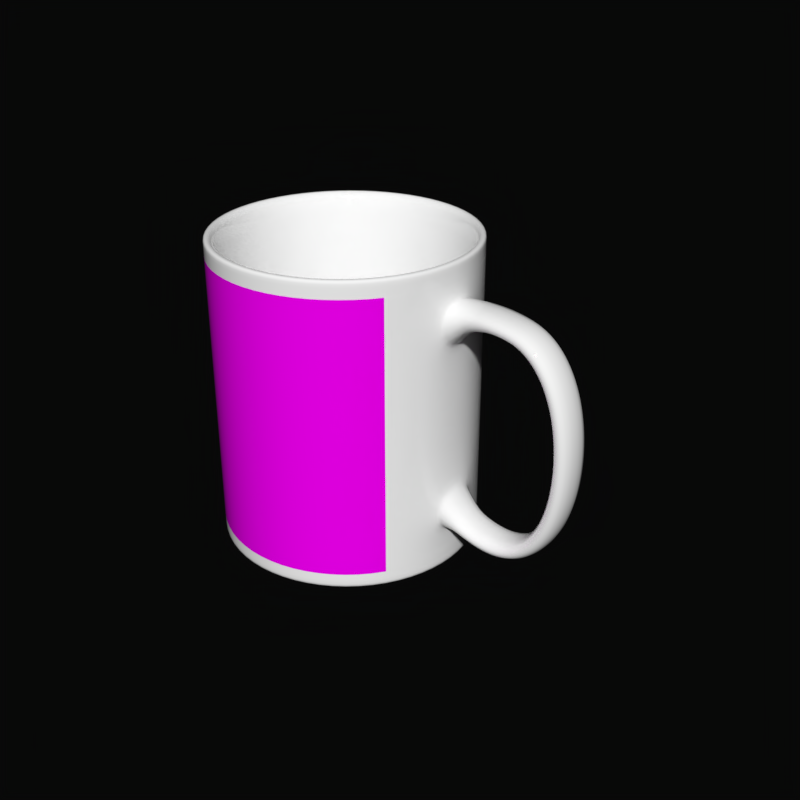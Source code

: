 # Source: mug-motif.blend  (saved by Blender 2.92.15; exported with 4.5.12 LTS)
import bpy
from mathutils import Matrix  # noqa: F401  (used for matrix-valued properties, if any)

bpy.ops.wm.read_factory_settings(use_empty=True)
scene = bpy.context.scene
scene.name = 'Scene'

# ---- collections
col_collection_1 = bpy.data.collections.new('Collection 1'); scene.collection.children.link(col_collection_1)

# ---- images (referenced by path relative to the original .blend; pixels are not part of the script)
import os
ASSET_DIR = os.environ.get("B2B_ASSET_DIR", "")  # directory of the original .blend (textures are referenced by path, not embedded)
HERE = os.path.dirname(os.path.abspath(__file__))  # packed textures are extracted next to this script under _unpacked/

def load_image(name, relpath, width, height, colorspace="sRGB"):
    """Load a texture the original file referenced (path relative to the .blend, or extracted next to this script)."""
    p = next((c for c in (os.path.join(HERE, relpath), os.path.join(ASSET_DIR, relpath)) if relpath and os.path.exists(c)), "")
    if p:
        img = bpy.data.images.load(p, check_existing=True)
        img.name = name
    else:  # same state as the original file: an image datablock whose file is absent (Cycles renders it pink)
        img = bpy.data.images.new(name, width, height)
        img.source = "FILE"
        img.filepath = "//" + (relpath or name)
    img.colorspace_settings.name = colorspace
    return img
img_motif2_jpg = load_image('motif2.jpg', 'motif2.jpg', 1024, 1024, 'sRGB')
img_motif_mug_jpg = load_image('motif-mug.jpg', 'motif-mug.jpg', 1024, 1024, 'sRGB')

# ---- materials (node trees are filled in below, after node groups)
mat_ceramic = bpy.data.materials.new('Ceramic')
mat_motif = bpy.data.materials.new('Motif')
mat_motif.alpha_threshold = 0.0
mat_motif.roughness = 0.5
mat_motif_white = bpy.data.materials.new('Motif_White')

# ---- material node trees
mat_ceramic.use_nodes = True; mat_ceramic.node_tree.nodes.clear()
_N = mat_ceramic.node_tree.nodes; _L = mat_ceramic.node_tree.links
n0 = _N.new('ShaderNodeOutputMaterial'); n0.name = 'Material Output'; n0.location = (118, 740)
n1 = _N.new('ShaderNodeBsdfPrincipled'); n1.name = 'Principled BSDF'; n1.location = (-172, 740)
n1.distribution = 'GGX'
n1.subsurface_method = 'BURLEY'
n1.inputs[0].default_value = (1.0, 1.0, 1.0, 1.0)
n1.inputs[2].default_value = 0.0
n1.inputs[3].default_value = 1.45
n1.inputs[27].default_value = (0.0, 0.0, 0.0, 1.0)
n1.inputs[28].default_value = 1.0
n2 = _N.new('ShaderNodeTexImage'); n2.name = 'Image Texture'; n2.location = (-620, 680)
n2.image = img_motif2_jpg
_L.new(n1.outputs[0], n0.inputs[0])
n0.is_active_output = True
mat_motif.use_nodes = True; mat_motif.node_tree.nodes.clear()
_N = mat_motif.node_tree.nodes; _L = mat_motif.node_tree.links
n0 = _N.new('ShaderNodeBsdfPrincipled'); n0.name = 'Principled BSDF'; n0.location = (62, 597)
n0.width = 150
n0.subsurface_method = 'BURLEY'
n0.inputs[2].default_value = 0.0
n0.inputs[3].default_value = 1.45
n0.inputs[9].default_value = (1.0, 1.0, 1.0)
n0.inputs[27].default_value = (0.0, 0.0, 0.0, 1.0)
n0.inputs[28].default_value = 1.0
n1 = _N.new('ShaderNodeOutputMaterial'); n1.name = 'Material Output'; n1.location = (235, 525)
n2 = _N.new('ShaderNodeTexImage'); n2.name = 'Image Texture'; n2.location = (-314, 552)
n2.image = img_motif_mug_jpg
_L.new(n0.outputs[0], n1.inputs[0])
_L.new(n2.outputs[0], n0.inputs[0])
n1.is_active_output = True
mat_motif_white.use_nodes = True; mat_motif_white.node_tree.nodes.clear()
_N = mat_motif_white.node_tree.nodes; _L = mat_motif_white.node_tree.links
n0 = _N.new('ShaderNodeBsdfPrincipled'); n0.name = 'Principled BSDF'; n0.location = (10, 300)
n0.distribution = 'GGX'
n0.subsurface_method = 'BURLEY'
n0.inputs[0].default_value = (1.0, 1.0, 1.0, 1.0)
n0.inputs[2].default_value = 0.0
n0.inputs[3].default_value = 1.45
n0.inputs[27].default_value = (0.0, 0.0, 0.0, 1.0)
n0.inputs[28].default_value = 1.0
n1 = _N.new('ShaderNodeOutputMaterial'); n1.name = 'Material Output'; n1.location = (300, 300)
_L.new(n0.outputs[0], n1.inputs[0])
n1.is_active_output = True

# ---- world
world_world = bpy.data.worlds.new('World'); scene.world = world_world
world_world.use_nodes = True; world_world.node_tree.nodes.clear()
_N = world_world.node_tree.nodes; _L = world_world.node_tree.links
n0 = _N.new('ShaderNodeOutputWorld'); n0.name = 'World Output'; n0.location = (300, 300)
n1 = _N.new('ShaderNodeBackground'); n1.name = 'Background'; n1.location = (10, 300)
n1.inputs[0].default_value = (0.002579, 0.002579, 0.002579, 1.0)
_L.new(n1.outputs[0], n0.inputs[0])
n0.is_active_output = True
world_world.color = (8.0, 8.0, 8.0)
world_world.use_sun_shadow = False
world_world.sun_shadow_jitter_overblur = 0.0
world_world.cycles.sampling_method = 'MANUAL'

# ---- meshes
me_cylinder = bpy.data.meshes.new('Cylinder')
me_cylinder.from_pydata([(-1.09, 3.276, -4.502), (-1.12, 3.423, 5.006), (0.2151, 3.28, -4.502), (0.2439, 3.428, 5.006), (1.422, 2.785, -4.502), (1.505, 2.911, 5.006), (2.348, 1.866, -4.502), (2.473, 1.95, 5.006), (2.852, 0.6619, -4.502), (2.999, 0.6918, 5.006), (2.856, -0.6429, -4.502), (3.004, -0.6718, 5.006), (2.361, -1.85, -4.502), (2.486, -1.933, 5.006), (1.442, -2.776, -4.502), (1.526, -2.901, 5.006), (0.2377, -3.28, -4.502), (0.2676, -3.427, 5.006), (-1.067, -3.284, -4.502), (-1.096, -3.432, 5.006), (-2.274, -2.789, -4.502), (-2.358, -2.914, 5.006), (-3.2, -1.869, -4.502), (-3.325, -1.953, 5.006), (-3.704, -0.6656, -4.502), (-3.851, -0.6954, 5.006), (-3.708, 0.6393, -4.502), (-3.856, 0.6681, 5.006), (-3.213, 1.847, -4.502), (-3.338, 1.93, 5.006), (-2.294, 2.772, -4.502), (-2.378, 2.897, 5.006), (-1.24, 4.019, 4.93), (0.3604, 4.025, 4.93), (1.841, 3.417, 4.93), (2.977, 2.289, 4.93), (3.595, 0.8124, 4.93), (3.6, -0.7883, 4.93), (2.993, -2.269, 4.93), (1.865, -3.405, 4.93), (0.3882, -4.023, 4.93), (-1.213, -4.028, 4.93), (-2.693, -3.421, 4.93), (-3.829, -2.293, 4.93), (-4.447, -0.816, 4.93), (-4.452, 0.7847, 4.93), (-3.845, 2.266, 4.93), (-2.717, 3.401, 4.93), (0.3604, 4.025, -4.424), (1.841, 3.417, -4.424), (2.977, 2.289, -4.424), (3.595, 0.8124, -4.424), (3.6, -0.7883, -4.424), (2.993, -2.269, -4.424), (1.865, -3.405, -4.424), (0.3882, -4.023, -4.424), (-1.213, -4.028, -4.424), (-2.693, -3.421, -4.424), (-3.829, -2.293, -4.424), (-4.447, -0.816, -4.424), (-4.452, 0.7847, -4.424), (-3.845, 2.266, -4.424), (-2.717, 3.401, -4.424), (-1.24, 4.019, -4.424), (0.3604, 4.025, 5.006), (-1.24, 4.019, 5.006), (1.841, 3.417, 5.006), (2.977, 2.289, 5.006), (3.595, 0.8124, 5.006), (3.6, -0.7883, 5.006), (2.993, -2.269, 5.006), (1.865, -3.405, 5.006), (0.3882, -4.023, 5.006), (-1.213, -4.028, 5.006), (-2.693, -3.421, 5.006), (-3.829, -2.293, 5.006), (-4.447, -0.816, 5.006), (-4.452, 0.7847, 5.006), (-3.845, 2.266, 5.006), (-2.717, 3.401, 5.006), (-1.24, 4.019, -4.502), (0.3604, 4.025, -4.502), (1.841, 3.417, -4.502), (2.977, 2.289, -4.502), (3.595, 0.8124, -4.502), (3.6, -0.7883, -4.502), (2.993, -2.269, -4.502), (1.865, -3.405, -4.502), (0.3882, -4.023, -4.502), (-1.213, -4.028, -4.502), (-2.693, -3.421, -4.502), (-3.829, -2.293, -4.502), (-4.447, -0.816, -4.502), (-4.452, 0.7847, -4.502), (-3.845, 2.266, -4.502), (-2.717, 3.401, -4.502), (0.1727, 3.064, -4.274), (-1.046, 3.059, -4.274), (1.3, 2.601, -4.274), (2.165, 1.742, -4.274), (2.635, 0.6181, -4.274), (2.639, -0.6006, -4.274), (2.177, -1.728, -4.274), (1.318, -2.593, -4.274), (0.1938, -3.063, -4.274), (-1.025, -3.067, -4.274), (-2.152, -2.605, -4.274), (-3.017, -1.746, -4.274), (-3.487, -0.6217, -4.274), (-3.491, 0.5969, -4.274), (-3.029, 1.724, -4.274), (-2.17, 2.589, -4.274), (2.473, 1.95, -4.274), (2.999, 0.6918, -4.274), (1.505, 2.911, -4.274), (0.2676, -3.427, -4.274), (-1.096, -3.432, -4.274), (-3.856, 0.6681, -4.274), (-3.338, 1.93, -4.274), (0.2439, 3.428, -4.274), (1.526, -2.901, -4.274), (2.486, -1.933, -4.274), (-3.851, -0.6954, -4.274), (-1.12, 3.423, -4.274), (3.004, -0.6718, -4.274), (-3.325, -1.953, -4.274), (-2.358, -2.914, -4.274), (-2.378, 2.897, -4.274), (0.2792, 3.609, -4.274), (-1.156, 3.604, -4.274), (1.607, 3.064, -4.274), (2.626, 2.052, -4.274), (3.179, 0.7283, -4.274), (3.184, -0.707, -4.274), (2.64, -2.035, -4.274), (1.628, -3.053, -4.274), (0.3041, -3.607, -4.274), (-1.131, -3.612, -4.274), (-2.459, -3.068, -4.274), (-3.478, -2.056, -4.274), (-4.032, -0.7319, -4.274), (-4.036, 0.7034, -4.274), (-3.492, 2.031, -4.274), (-2.48, 3.05, -4.274), (-1.24, 4.019, 4.027), (0.3604, 4.025, 4.027), (1.841, 3.417, 4.027), (2.977, 2.289, 4.027), (3.595, 0.8124, 4.027), (3.6, -0.7883, 4.027), (2.993, -2.269, 4.027), (1.865, -3.405, 4.027), (0.3882, -4.023, 4.027), (-1.213, -4.028, 4.027), (-2.693, -3.421, 4.027), (-3.829, -2.293, 4.027), (-4.447, -0.816, 4.027), (-4.452, 0.7847, 4.027), (-3.845, 2.266, 4.027), (-2.717, 3.401, 4.027), (0.3604, 4.025, -3.256), (1.841, 3.417, -3.256), (2.977, 2.289, -3.256), (3.595, 0.8124, -3.256), (3.6, -0.7883, -3.256), (2.993, -2.269, -3.256), (1.865, -3.405, -3.256), (0.3882, -4.023, -3.256), (-1.213, -4.028, -3.256), (-2.693, -3.421, -3.256), (-3.829, -2.293, -3.256), (-4.447, -0.816, -3.256), (-4.452, 0.7847, -3.256), (-3.845, 2.266, -3.256), (-2.717, 3.401, -3.256), (-1.24, 4.019, -3.256), (-1.24, 4.019, 2.527), (0.3604, 4.025, 2.527), (1.841, 3.417, 2.527), (2.977, 2.289, 2.527), (3.595, 0.8124, 2.527), (3.6, -0.7883, 2.527), (2.993, -2.269, 2.527), (1.865, -3.405, 2.527), (0.3882, -4.023, 2.527), (-1.213, -4.028, 2.527), (-2.693, -3.421, 2.527), (-3.829, -2.293, 2.527), (-4.447, -0.816, 2.527), (-4.452, 0.7847, 2.527), (-3.845, 2.266, 2.527), (-2.717, 3.401, 2.527), (0.3604, 4.025, -1.758), (1.841, 3.417, -1.758), (2.977, 2.289, -1.758), (3.595, 0.8124, -1.758), (3.6, -0.7883, -1.758), (2.993, -2.269, -1.758), (1.865, -3.405, -1.758), (0.3882, -4.023, -1.758), (-1.213, -4.028, -1.758), (-2.693, -3.421, -1.758), (-3.829, -2.293, -1.758), (-4.447, -0.816, -1.758), (-4.452, 0.7847, -1.758), (-3.845, 2.266, -1.758), (-2.717, 3.401, -1.758), (-1.24, 4.019, -1.758), (4.935, 0.6736, 3.989), (4.939, -0.6402, 3.989), (4.97, 0.6737, 3.376), (4.974, -0.6401, 3.376), (5.801, 0.66, 3.85), (5.805, -0.6206, 3.85), (5.621, 0.6593, 3.278), (5.626, -0.6212, 3.278), (6.355, 0.6619, 3.575), (6.36, -0.6187, 3.575), (5.984, 0.6606, 3.104), (5.988, -0.62, 3.104), (6.767, 0.6633, 3.196), (6.771, -0.6173, 3.196), (6.309, 0.6617, 2.808), (6.313, -0.6189, 2.808), (7.085, 0.6644, 2.726), (7.089, -0.6162, 2.726), (6.557, 0.6626, 2.44), (6.562, -0.618, 2.44), (7.311, 0.6652, 2.228), (7.315, -0.6154, 2.228), (6.749, 0.6632, 2.016), (6.754, -0.6173, 2.016), (7.465, 0.6657, 1.717), (7.469, -0.6149, 1.717), (6.881, 0.6637, 1.578), (6.886, -0.6169, 1.578), (7.565, 0.666, 1.197), (7.569, -0.6145, 1.197), (6.969, 0.664, 1.121), (6.974, -0.6166, 1.121), (7.618, 0.6662, 0.6756), (7.623, -0.6143, 0.6756), (7.019, 0.6641, 0.6463), (7.023, -0.6164, 0.6463), (7.632, 0.6663, 0.1612), (7.636, -0.6143, 0.1612), (7.032, 0.6642, 0.1619), (7.036, -0.6164, 0.1619), (7.607, 0.6662, -0.3668), (7.612, -0.6144, -0.3668), (7.01, 0.6641, -0.3132), (7.014, -0.6164, -0.3132), (7.541, 0.6659, -0.8932), (7.545, -0.6146, -0.8932), (6.951, 0.6639, -0.7812), (6.956, -0.6166, -0.7812), (7.428, 0.6656, -1.408), (7.433, -0.615, -1.408), (6.851, 0.6636, -1.244), (6.856, -0.617, -1.244), (7.26, 0.665, -1.914), (7.265, -0.6156, -1.914), (6.708, 0.6631, -1.679), (6.713, -0.6175, -1.679), (7.019, 0.6641, -2.401), (7.023, -0.6164, -2.401), (6.506, 0.6624, -2.089), (6.511, -0.6182, -2.089), (6.666, 0.6629, -2.864), (6.67, -0.6176, -2.864), (6.256, 0.6615, -2.426), (6.26, -0.619, -2.426), (6.192, 0.6613, -3.219), (6.197, -0.6193, -3.219), (5.919, 0.6604, -2.685), (5.923, -0.6202, -2.685), (5.626, 0.6593, -3.415), (5.631, -0.6212, -3.415), (5.524, 0.659, -2.824), (5.528, -0.6216, -2.824), (5.044, 0.6573, -3.434), (5.048, -0.6232, -3.434), (5.1, 0.6575, -2.837), (5.104, -0.623, -2.837), (4.496, 0.6554, -3.327), (4.5, -0.6251, -3.327), (4.658, 0.656, -2.75), (4.663, -0.6246, -2.75), (3.991, 0.6537, -3.143), (3.995, -0.6269, -3.143), (4.218, 0.6545, -2.587), (4.222, -0.6261, -2.587), (3.646, -0.7764, -1.818), (3.629, -0.7765, -3.248), (3.64, 0.8009, -1.818), (3.624, 0.8008, -3.248), (4.427, 0.7215, 3.996), (4.431, -0.5923, 3.996), (4.541, 0.6722, 3.268), (4.545, -0.6416, 3.268), (4.104, 0.789, 3.991), (4.108, -0.5248, 3.991), (4.144, 0.6709, 3.159), (4.148, -0.6429, 3.159), (3.626, -0.7785, 4.008), (3.638, -0.7784, 2.57), (3.621, 0.8028, 4.008), (3.632, 0.8028, 2.57)], [], [(32, 65, 64, 33), (33, 64, 66, 34), (34, 66, 67, 35), (35, 67, 68, 36), (36, 68, 69, 37), (37, 69, 70, 38), (38, 70, 71, 39), (39, 71, 72, 40), (40, 72, 73, 41), (41, 73, 74, 42), (42, 74, 75, 43), (43, 75, 76, 44), (44, 76, 77, 45), (45, 77, 78, 46), (113, 112, 131, 132), (46, 78, 79, 47), (47, 79, 65, 32), (0, 2, 4, 6, 8, 10, 12, 14, 16, 18, 20, 22, 24, 26, 28, 30), (159, 47, 32, 144), (158, 46, 47, 159), (157, 45, 46, 158), (156, 44, 45, 157), (155, 43, 44, 156), (154, 42, 43, 155), (153, 41, 42, 154), (152, 40, 41, 153), (151, 39, 40, 152), (150, 38, 39, 151), (149, 37, 38, 150), (148, 36, 37, 149), (147, 35, 36, 148), (146, 34, 35, 147), (145, 33, 34, 146), (144, 32, 33, 145), (80, 63, 48, 81), (81, 48, 49, 82), (82, 49, 50, 83), (83, 50, 51, 84), (84, 51, 52, 85), (85, 52, 53, 86), (86, 53, 54, 87), (87, 54, 55, 88), (88, 55, 56, 89), (89, 56, 57, 90), (90, 57, 58, 91), (91, 58, 59, 92), (92, 59, 60, 93), (93, 60, 61, 94), (94, 61, 62, 95), (95, 62, 63, 80), (1, 3, 64, 65), (3, 5, 66, 64), (5, 7, 67, 66), (7, 9, 68, 67), (9, 11, 69, 68), (11, 13, 70, 69), (13, 15, 71, 70), (15, 17, 72, 71), (17, 19, 73, 72), (19, 21, 74, 73), (21, 23, 75, 74), (23, 25, 76, 75), (25, 27, 77, 76), (27, 29, 78, 77), (29, 31, 79, 78), (31, 1, 65, 79), (2, 0, 80, 81), (4, 2, 81, 82), (6, 4, 82, 83), (8, 6, 83, 84), (10, 8, 84, 85), (12, 10, 85, 86), (14, 12, 86, 87), (16, 14, 87, 88), (18, 16, 88, 89), (20, 18, 89, 90), (22, 20, 90, 91), (24, 22, 91, 92), (26, 24, 92, 93), (28, 26, 93, 94), (30, 28, 94, 95), (0, 30, 95, 80), (96, 97, 111, 110, 109, 108, 107, 106, 105, 104, 103, 102, 101, 100, 99, 98), (112, 114, 130, 131), (116, 115, 136, 137), (118, 117, 141, 142), (114, 119, 128, 130), (115, 120, 135, 136), (120, 121, 134, 135), (117, 122, 140, 141), (119, 123, 129, 128), (121, 124, 133, 134), (122, 125, 139, 140), (125, 126, 138, 139), (124, 113, 132, 133), (126, 116, 137, 138), (123, 127, 143, 129), (127, 118, 142, 143), (31, 29, 118, 127), (1, 31, 127, 123), (21, 19, 116, 126), (11, 9, 113, 124), (23, 21, 126, 125), (25, 23, 125, 122), (13, 11, 124, 121), (3, 1, 123, 119), (27, 25, 122, 117), (15, 13, 121, 120), (17, 15, 120, 115), (5, 3, 119, 114), (29, 27, 117, 118), (19, 17, 115, 116), (7, 5, 114, 112), (9, 7, 112, 113), (97, 96, 128, 129), (96, 98, 130, 128), (98, 99, 131, 130), (99, 100, 132, 131), (100, 101, 133, 132), (101, 102, 134, 133), (102, 103, 135, 134), (103, 104, 136, 135), (104, 105, 137, 136), (105, 106, 138, 137), (106, 107, 139, 138), (107, 108, 140, 139), (108, 109, 141, 140), (109, 110, 142, 141), (110, 111, 143, 142), (111, 97, 129, 143), (176, 144, 145, 177), (177, 145, 146, 178), (178, 146, 147, 179), (179, 147, 148, 180), (181, 149, 150, 182), (182, 150, 151, 183), (183, 151, 152, 184), (184, 152, 153, 185), (185, 153, 154, 186), (186, 154, 155, 187), (187, 155, 156, 188), (188, 156, 157, 189), (189, 157, 158, 190), (190, 158, 159, 191), (191, 159, 144, 176), (62, 174, 175, 63), (61, 173, 174, 62), (60, 172, 173, 61), (59, 171, 172, 60), (58, 170, 171, 59), (57, 169, 170, 58), (56, 168, 169, 57), (55, 167, 168, 56), (54, 166, 167, 55), (53, 165, 166, 54), (52, 164, 165, 53), (51, 163, 164, 52), (50, 162, 163, 51), (49, 161, 162, 50), (48, 160, 161, 49), (63, 175, 160, 48), (206, 191, 176, 207), (205, 190, 191, 206), (204, 189, 190, 205), (203, 188, 189, 204), (202, 187, 188, 203), (201, 186, 187, 202), (200, 185, 186, 201), (199, 184, 185, 200), (198, 183, 184, 199), (197, 182, 183, 198), (196, 181, 182, 197), (195, 180, 181, 196), (194, 179, 180, 195), (193, 178, 179, 194), (192, 177, 178, 193), (207, 176, 177, 192), (175, 207, 192, 160), (160, 192, 193, 161), (161, 193, 194, 162), (162, 194, 195, 163), (294, 290, 288, 295), (164, 196, 197, 165), (165, 197, 198, 166), (166, 198, 199, 167), (167, 199, 200, 168), (168, 200, 201, 169), (169, 201, 202, 170), (170, 202, 203, 171), (171, 203, 204, 172), (172, 204, 205, 173), (173, 205, 206, 174), (174, 206, 207, 175), (210, 208, 212, 214), (208, 210, 298, 296), (214, 212, 216, 218), (209, 211, 215, 213), (211, 210, 214, 215), (208, 209, 213, 212), (218, 216, 220, 222), (213, 215, 219, 217), (215, 214, 218, 219), (212, 213, 217, 216), (222, 220, 224, 226), (217, 219, 223, 221), (219, 218, 222, 223), (216, 217, 221, 220), (226, 224, 228, 230), (221, 223, 227, 225), (223, 222, 226, 227), (220, 221, 225, 224), (230, 228, 232, 234), (225, 227, 231, 229), (227, 226, 230, 231), (224, 225, 229, 228), (234, 232, 236, 238), (229, 231, 235, 233), (231, 230, 234, 235), (228, 229, 233, 232), (238, 236, 240, 242), (233, 235, 239, 237), (235, 234, 238, 239), (232, 233, 237, 236), (242, 240, 244, 246), (237, 239, 243, 241), (239, 238, 242, 243), (236, 237, 241, 240), (246, 244, 248, 250), (241, 243, 247, 245), (243, 242, 246, 247), (240, 241, 245, 244), (250, 248, 252, 254), (245, 247, 251, 249), (247, 246, 250, 251), (244, 245, 249, 248), (254, 252, 256, 258), (249, 251, 255, 253), (251, 250, 254, 255), (248, 249, 253, 252), (258, 256, 260, 262), (253, 255, 259, 257), (255, 254, 258, 259), (252, 253, 257, 256), (262, 260, 264, 266), (257, 259, 263, 261), (259, 258, 262, 263), (256, 257, 261, 260), (266, 264, 268, 270), (261, 263, 267, 265), (263, 262, 266, 267), (260, 261, 265, 264), (270, 268, 272, 274), (265, 267, 271, 269), (267, 266, 270, 271), (264, 265, 269, 268), (274, 272, 276, 278), (269, 271, 275, 273), (271, 270, 274, 275), (268, 269, 273, 272), (278, 276, 280, 282), (273, 275, 279, 277), (275, 274, 278, 279), (272, 273, 277, 276), (282, 280, 284, 286), (277, 279, 283, 281), (279, 278, 282, 283), (276, 277, 281, 280), (286, 284, 288, 290), (281, 283, 287, 285), (283, 282, 286, 287), (280, 281, 285, 284), (292, 293, 289, 291), (285, 287, 291, 289), (287, 286, 290, 291), (284, 285, 289, 288), (292, 291, 290, 294), (293, 295, 288, 289), (164, 163, 295, 293), (196, 292, 294, 195), (196, 164, 293, 292), (195, 294, 295, 163), (296, 298, 302, 300), (211, 209, 297, 299), (210, 211, 299, 298), (209, 208, 296, 297), (305, 303, 301, 304), (299, 297, 301, 303), (298, 299, 303, 302), (297, 296, 300, 301), (307, 306, 300, 302), (304, 301, 300, 306), (305, 307, 302, 303), (181, 180, 307, 305), (149, 304, 306, 148), (180, 148, 306, 307), (181, 305, 304, 149)])
me_cylinder.polygons.foreach_set('use_smooth', [True] * 296)
_uv = me_cylinder.uv_layers.new(name='UVMap')
_uv.uv.foreach_set('vector', [0.3062, 0.5713, 0.3086, 0.5713, 0.3086, 0.6232, 0.3062, 0.6232, 0.3062, 0.6232, 0.3086, 0.6232, 0.3086, 0.6752, 0.3062, 0.6752, 0.3062, 0.6752, 0.3086, 0.6752, 0.3086, 0.7271, 0.3062, 0.7271, 0.3062, 0.7271, 0.3086, 0.7271, 0.3086, 0.779, 0.3062, 0.779, 0.3062, 0.779, 0.3086, 0.779, 0.3086, 0.8309, 0.3062, 0.8309, 0.3062, 0.0002606, 0.3086, 0.0002606, 0.3086, 0.05218, 0.3062, 0.05218, 0.3062, 0.05218, 0.3086, 0.05218, 0.3086, 0.1041, 0.3062, 0.1041, 0.3062, 0.1041, 0.3086, 0.1041, 0.3086, 0.156, 0.3062, 0.156, 0.3062, 0.156, 0.3086, 0.156, 0.3086, 0.2079, 0.3062, 0.2079, 0.3062, 0.2079, 0.3086, 0.2079, 0.3086, 0.2598, 0.3062, 0.2598, 0.3062, 0.2598, 0.3086, 0.2598, 0.3086, 0.3118, 0.3062, 0.3118, 0.3062, 0.3118, 0.3086, 0.3118, 0.3086, 0.3637, 0.3062, 0.3637, 0.3062, 0.3637, 0.3086, 0.3637, 0.3086, 0.4156, 0.3062, 0.4156, 0.3062, 0.4156, 0.3086, 0.4156, 0.3086, 0.4675, 0.3062, 0.4675, 0.8389, 0.6182, 0.8219, 0.5773, 0.8269, 0.574, 0.8447, 0.617, 0.3062, 0.4675, 0.3086, 0.4675, 0.3086, 0.5194, 0.3062, 0.5194, 0.3062, 0.5194, 0.3086, 0.5194, 0.3086, 0.5713, 0.3062, 0.5713, 0.7623, 0.4987, 0.72, 0.4987, 0.6809, 0.4825, 0.651, 0.4525, 0.6348, 0.4134, 0.6348, 0.3711, 0.651, 0.332, 0.6809, 0.3021, 0.72, 0.2859, 0.7623, 0.2859, 0.8014, 0.3021, 0.8314, 0.332, 0.8476, 0.3711, 0.8476, 0.4134, 0.8314, 0.4525, 0.8014, 0.4825, 0.2769, 0.5194, 0.3062, 0.5194, 0.3062, 0.5713, 0.2769, 0.5713, 0.2769, 0.4675, 0.3062, 0.4675, 0.3062, 0.5194, 0.2769, 0.5194, 0.2769, 0.4156, 0.3062, 0.4156, 0.3062, 0.4675, 0.2769, 0.4675, 0.2769, 0.3637, 0.3062, 0.3637, 0.3062, 0.4156, 0.2769, 0.4156, 0.2769, 0.3118, 0.3062, 0.3118, 0.3062, 0.3637, 0.2769, 0.3637, 0.2769, 0.2598, 0.3062, 0.2598, 0.3062, 0.3118, 0.2769, 0.3118, 0.2769, 0.2079, 0.3062, 0.2079, 0.3062, 0.2598, 0.2769, 0.2598, 0.2769, 0.156, 0.3062, 0.156, 0.3062, 0.2079, 0.2769, 0.2079, 0.2769, 0.1041, 0.3062, 0.1041, 0.3062, 0.156, 0.2769, 0.156, 0.2769, 0.05218, 0.3062, 0.05218, 0.3062, 0.1041, 0.2769, 0.1041, 0.2769, 0.0002606, 0.3062, 0.0002606, 0.3062, 0.05218, 0.2769, 0.05218, 0.2769, 0.779, 0.3062, 0.779, 0.3062, 0.8309, 0.2769, 0.8309, 0.2769, 0.7271, 0.3062, 0.7271, 0.3062, 0.779, 0.2769, 0.779, 0.2769, 0.6752, 0.3062, 0.6752, 0.3062, 0.7271, 0.2769, 0.7271, 0.2769, 0.6232, 0.3062, 0.6232, 0.3062, 0.6752, 0.2769, 0.6752, 0.2769, 0.5713, 0.3062, 0.5713, 0.3062, 0.6232, 0.2769, 0.6232, 0.0002614, 0.5713, 0.002804, 0.5713, 0.002803, 0.6232, 0.000261, 0.6232, 0.000261, 0.6232, 0.002803, 0.6232, 0.002803, 0.6752, 0.0002606, 0.6752, 0.0002606, 0.6752, 0.002803, 0.6752, 0.002803, 0.7271, 0.0002606, 0.7271, 0.0002606, 0.7271, 0.002803, 0.7271, 0.002803, 0.779, 0.0002606, 0.779, 0.0002606, 0.779, 0.002803, 0.779, 0.002803, 0.8309, 0.0002606, 0.8309, 0.0002624, 0.0002606, 0.002804, 0.0002606, 0.002805, 0.05218, 0.0002626, 0.05218, 0.0002626, 0.05218, 0.002805, 0.05218, 0.002805, 0.1041, 0.0002626, 0.1041, 0.0002626, 0.1041, 0.002805, 0.1041, 0.002804, 0.156, 0.0002624, 0.156, 0.0002624, 0.156, 0.002804, 0.156, 0.002804, 0.2079, 0.000262, 0.2079, 0.000262, 0.2079, 0.002804, 0.2079, 0.002804, 0.2598, 0.0002616, 0.2598, 0.0002616, 0.2598, 0.002804, 0.2598, 0.002803, 0.3118, 0.0002612, 0.3118, 0.0002612, 0.3118, 0.002803, 0.3118, 0.002803, 0.3637, 0.000261, 0.3637, 0.000261, 0.3637, 0.002803, 0.3637, 0.002803, 0.4156, 0.0002609, 0.4156, 0.0002609, 0.4156, 0.002803, 0.4156, 0.002803, 0.4675, 0.0002612, 0.4675, 0.0002612, 0.4675, 0.002803, 0.4675, 0.002804, 0.5194, 0.0002616, 0.5194, 0.0002616, 0.5194, 0.002804, 0.5194, 0.002804, 0.5713, 0.0002614, 0.5713, 0.6782, 0.03652, 0.6469, 0.06779, 0.6306, 0.05684, 0.6673, 0.02013, 0.6469, 0.06779, 0.63, 0.1086, 0.6107, 0.1048, 0.6306, 0.05684, 0.63, 0.1086, 0.63, 0.1529, 0.6107, 0.1567, 0.6107, 0.1048, 0.63, 0.1529, 0.6469, 0.1937, 0.6306, 0.2047, 0.6107, 0.1567, 0.6469, 0.1937, 0.6782, 0.225, 0.6673, 0.2414, 0.6306, 0.2047, 0.6782, 0.225, 0.7191, 0.2419, 0.7152, 0.2613, 0.6673, 0.2414, 0.7191, 0.2419, 0.7633, 0.2419, 0.7671, 0.2613, 0.7152, 0.2613, 0.7633, 0.2419, 0.8042, 0.225, 0.8151, 0.2414, 0.7671, 0.2613, 0.8042, 0.225, 0.8354, 0.1937, 0.8518, 0.2047, 0.8151, 0.2414, 0.8354, 0.1937, 0.8524, 0.1529, 0.8717, 0.1567, 0.8518, 0.2047, 0.8524, 0.1529, 0.8524, 0.1086, 0.8717, 0.1048, 0.8717, 0.1567, 0.8524, 0.1086, 0.8354, 0.06779, 0.8518, 0.05684, 0.8717, 0.1048, 0.8354, 0.06779, 0.8042, 0.03652, 0.8151, 0.02013, 0.8518, 0.05684, 0.8042, 0.03652, 0.7633, 0.01959, 0.7671, 0.0002606, 0.8151, 0.02013, 0.7633, 0.01959, 0.7191, 0.01959, 0.7152, 0.0002606, 0.7671, 0.0002606, 0.7191, 0.01959, 0.6782, 0.03652, 0.6673, 0.02013, 0.7152, 0.0002606, 0.72, 0.4987, 0.7623, 0.4987, 0.7671, 0.5228, 0.7152, 0.5228, 0.6809, 0.4825, 0.72, 0.4987, 0.7152, 0.5228, 0.6673, 0.5029, 0.651, 0.4525, 0.6809, 0.4825, 0.6673, 0.5029, 0.6306, 0.4662, 0.6348, 0.4134, 0.651, 0.4525, 0.6306, 0.4662, 0.6107, 0.4182, 0.6348, 0.3711, 0.6348, 0.4134, 0.6107, 0.4182, 0.6107, 0.3663, 0.651, 0.332, 0.6348, 0.3711, 0.6107, 0.3663, 0.6306, 0.3184, 0.6809, 0.3021, 0.651, 0.332, 0.6306, 0.3184, 0.6673, 0.2816, 0.72, 0.2859, 0.6809, 0.3021, 0.6673, 0.2816, 0.7152, 0.2618, 0.7623, 0.2859, 0.72, 0.2859, 0.7152, 0.2618, 0.7671, 0.2618, 0.8014, 0.3021, 0.7623, 0.2859, 0.7671, 0.2618, 0.8151, 0.2816, 0.8314, 0.332, 0.8014, 0.3021, 0.8151, 0.2816, 0.8518, 0.3184, 0.8476, 0.3711, 0.8314, 0.332, 0.8518, 0.3184, 0.8717, 0.3663, 0.8476, 0.4134, 0.8476, 0.3711, 0.8717, 0.3663, 0.8717, 0.4182, 0.8314, 0.4525, 0.8476, 0.4134, 0.8717, 0.4182, 0.8518, 0.4662, 0.8014, 0.4825, 0.8314, 0.4525, 0.8518, 0.4662, 0.8151, 0.5029, 0.7623, 0.4987, 0.8014, 0.4825, 0.8151, 0.5029, 0.7671, 0.5228, 0.3268, 0.8056, 0.342, 0.7691, 0.3699, 0.7412, 0.4064, 0.726, 0.4459, 0.726, 0.4825, 0.7412, 0.5104, 0.7691, 0.5255, 0.8056, 0.5255, 0.8452, 0.5104, 0.8817, 0.4825, 0.9096, 0.4459, 0.9247, 0.4064, 0.9247, 0.3699, 0.9096, 0.342, 0.8817, 0.3268, 0.8452, 0.8219, 0.5773, 0.7907, 0.5461, 0.794, 0.5411, 0.8269, 0.574, 0.7056, 0.7515, 0.7498, 0.7515, 0.751, 0.7573, 0.7044, 0.7573, 0.6335, 0.5773, 0.6165, 0.6182, 0.6107, 0.617, 0.6285, 0.574, 0.7907, 0.5461, 0.7498, 0.5291, 0.751, 0.5233, 0.794, 0.5411, 0.7498, 0.7515, 0.7907, 0.7346, 0.794, 0.7395, 0.751, 0.7573, 0.7907, 0.7346, 0.8219, 0.7033, 0.8269, 0.7066, 0.794, 0.7395, 0.6165, 0.6182, 0.6165, 0.6624, 0.6107, 0.6636, 0.6107, 0.617, 0.7498, 0.5291, 0.7056, 0.5291, 0.7044, 0.5233, 0.751, 0.5233, 0.8219, 0.7033, 0.8389, 0.6624, 0.8447, 0.6636, 0.8269, 0.7066, 0.6165, 0.6624, 0.6335, 0.7033, 0.6285, 0.7066, 0.6107, 0.6636, 0.6335, 0.7033, 0.6647, 0.7346, 0.6614, 0.7395, 0.6285, 0.7066, 0.8389, 0.6624, 0.8389, 0.6182, 0.8447, 0.617, 0.8447, 0.6636, 0.6647, 0.7346, 0.7056, 0.7515, 0.7044, 0.7573, 0.6614, 0.7395, 0.7056, 0.5291, 0.6647, 0.5461, 0.6614, 0.5411, 0.7044, 0.5233, 0.6647, 0.5461, 0.6335, 0.5773, 0.6285, 0.574, 0.6614, 0.5411, 0.3092, 0.4867, 0.3092, 0.4425, 0.6102, 0.4425, 0.6102, 0.4867, 0.3092, 0.531, 0.3092, 0.4867, 0.6102, 0.4867, 0.6102, 0.531, 0.3092, 0.2656, 0.3092, 0.2214, 0.6102, 0.2214, 0.6102, 0.2656, 0.3092, 0.04449, 0.3092, 0.0002606, 0.6102, 0.0002614, 0.6102, 0.04449, 0.3092, 0.3098, 0.3092, 0.2656, 0.6102, 0.2656, 0.6102, 0.3098, 0.3092, 0.3541, 0.3092, 0.3098, 0.6102, 0.3098, 0.6102, 0.3541, 0.3092, 0.08871, 0.3092, 0.04449, 0.6102, 0.04449, 0.6102, 0.08871, 0.3092, 0.5752, 0.3092, 0.531, 0.6102, 0.531, 0.6102, 0.5752, 0.3092, 0.3983, 0.3092, 0.3541, 0.6102, 0.3541, 0.6102, 0.3983, 0.3092, 0.1329, 0.3092, 0.08871, 0.6102, 0.08871, 0.6102, 0.1329, 0.3092, 0.1772, 0.3092, 0.1329, 0.6102, 0.1329, 0.6102, 0.1772, 0.3092, 0.6194, 0.3092, 0.5752, 0.6102, 0.5752, 0.6102, 0.6194, 0.3092, 0.4425, 0.3092, 0.3983, 0.6102, 0.3983, 0.6102, 0.4425, 0.3092, 0.2214, 0.3092, 0.1772, 0.6102, 0.1772, 0.6102, 0.2214, 0.3092, 0.6636, 0.3092, 0.6194, 0.6102, 0.6194, 0.6102, 0.6636, 0.3092, 0.7079, 0.3092, 0.6636, 0.6102, 0.6636, 0.6102, 0.7079, 0.342, 0.7691, 0.3268, 0.8056, 0.3092, 0.8021, 0.327, 0.7591, 0.3268, 0.8056, 0.3268, 0.8452, 0.3092, 0.8487, 0.3092, 0.8021, 0.3268, 0.8452, 0.342, 0.8817, 0.327, 0.8917, 0.3092, 0.8487, 0.342, 0.8817, 0.3699, 0.9096, 0.3599, 0.9246, 0.327, 0.8917, 0.3699, 0.9096, 0.4064, 0.9247, 0.4029, 0.9424, 0.3599, 0.9246, 0.4064, 0.9247, 0.4459, 0.9247, 0.4495, 0.9424, 0.4029, 0.9424, 0.4459, 0.9247, 0.4825, 0.9096, 0.4925, 0.9246, 0.4495, 0.9424, 0.4825, 0.9096, 0.5104, 0.8817, 0.5254, 0.8917, 0.4925, 0.9246, 0.5104, 0.8817, 0.5255, 0.8452, 0.5432, 0.8487, 0.5254, 0.8917, 0.5255, 0.8452, 0.5255, 0.8056, 0.5432, 0.8021, 0.5432, 0.8487, 0.5255, 0.8056, 0.5104, 0.7691, 0.5254, 0.7591, 0.5432, 0.8021, 0.5104, 0.7691, 0.4825, 0.7412, 0.4925, 0.7262, 0.5254, 0.7591, 0.4825, 0.7412, 0.4459, 0.726, 0.4495, 0.7084, 0.4925, 0.7262, 0.4459, 0.726, 0.4064, 0.726, 0.4029, 0.7084, 0.4495, 0.7084, 0.4064, 0.726, 0.3699, 0.7412, 0.3599, 0.7262, 0.4029, 0.7084, 0.3699, 0.7412, 0.342, 0.7691, 0.327, 0.7591, 0.3599, 0.7262, 0.2282, 0.5713, 0.2769, 0.5713, 0.2769, 0.6232, 0.2282, 0.6232, 0.2282, 0.6232, 0.2769, 0.6232, 0.2769, 0.6752, 0.2282, 0.6752, 0.2282, 0.6752, 0.2769, 0.6752, 0.2769, 0.7271, 0.2282, 0.7271, 0.2282, 0.7271, 0.2769, 0.7271, 0.2769, 0.779, 0.2282, 0.779, 0.2282, 0.0002606, 0.2769, 0.0002606, 0.2769, 0.05218, 0.2282, 0.05218, 0.2282, 0.05218, 0.2769, 0.05218, 0.2769, 0.1041, 0.2282, 0.1041, 0.2282, 0.1041, 0.2769, 0.1041, 0.2769, 0.156, 0.2282, 0.156, 0.2282, 0.156, 0.2769, 0.156, 0.2769, 0.2079, 0.2282, 0.2079, 0.2282, 0.2079, 0.2769, 0.2079, 0.2769, 0.2598, 0.2282, 0.2598, 0.2282, 0.2598, 0.2769, 0.2598, 0.2769, 0.3118, 0.2282, 0.3118, 0.2282, 0.3118, 0.2769, 0.3118, 0.2769, 0.3637, 0.2282, 0.3637, 0.2282, 0.3637, 0.2769, 0.3637, 0.2769, 0.4156, 0.2282, 0.4156, 0.2282, 0.4156, 0.2769, 0.4156, 0.2769, 0.4675, 0.2282, 0.4675, 0.2282, 0.4675, 0.2769, 0.4675, 0.2769, 0.5194, 0.2282, 0.5194, 0.2282, 0.5194, 0.2769, 0.5194, 0.2769, 0.5713, 0.2282, 0.5713, 0.002804, 0.5194, 0.04066, 0.5194, 0.04066, 0.5713, 0.002804, 0.5713, 0.002803, 0.4675, 0.04066, 0.4675, 0.04066, 0.5194, 0.002804, 0.5194, 0.002803, 0.4156, 0.04066, 0.4156, 0.04066, 0.4675, 0.002803, 0.4675, 0.002803, 0.3637, 0.04066, 0.3637, 0.04066, 0.4156, 0.002803, 0.4156, 0.002803, 0.3118, 0.04066, 0.3118, 0.04066, 0.3637, 0.002803, 0.3637, 0.002804, 0.2598, 0.04066, 0.2598, 0.04066, 0.3118, 0.002803, 0.3118, 0.002804, 0.2079, 0.04066, 0.2079, 0.04066, 0.2598, 0.002804, 0.2598, 0.002804, 0.156, 0.04066, 0.156, 0.04066, 0.2079, 0.002804, 0.2079, 0.002805, 0.1041, 0.04066, 0.1041, 0.04066, 0.156, 0.002804, 0.156, 0.002805, 0.05218, 0.04066, 0.05218, 0.04066, 0.1041, 0.002805, 0.1041, 0.002804, 0.0002606, 0.04066, 0.0002606, 0.04066, 0.05218, 0.002805, 0.05218, 0.002803, 0.779, 0.04066, 0.779, 0.04066, 0.8309, 0.002803, 0.8309, 0.002803, 0.7271, 0.04066, 0.7271, 0.04066, 0.779, 0.002803, 0.779, 0.002803, 0.6752, 0.04066, 0.6752, 0.04066, 0.7271, 0.002803, 0.7271, 0.002803, 0.6232, 0.04066, 0.6232, 0.04066, 0.6752, 0.002803, 0.6752, 0.002804, 0.5713, 0.04066, 0.5713, 0.04066, 0.6232, 0.002803, 0.6232, 0.08927, 0.5194, 0.2282, 0.5194, 0.2282, 0.5713, 0.08927, 0.5713, 0.08927, 0.4675, 0.2282, 0.4675, 0.2282, 0.5194, 0.08927, 0.5194, 0.08927, 0.4156, 0.2282, 0.4156, 0.2282, 0.4675, 0.08927, 0.4675, 0.08927, 0.3637, 0.2282, 0.3637, 0.2282, 0.4156, 0.08927, 0.4156, 0.08927, 0.3118, 0.2282, 0.3118, 0.2282, 0.3637, 0.08927, 0.3637, 0.08927, 0.2598, 0.2282, 0.2598, 0.2282, 0.3118, 0.08927, 0.3118, 0.08927, 0.2079, 0.2282, 0.2079, 0.2282, 0.2598, 0.08927, 0.2598, 0.08927, 0.156, 0.2282, 0.156, 0.2282, 0.2079, 0.08927, 0.2079, 0.08927, 0.1041, 0.2282, 0.1041, 0.2282, 0.156, 0.08927, 0.156, 0.08927, 0.05218, 0.2282, 0.05218, 0.2282, 0.1041, 0.08927, 0.1041, 0.08927, 0.0002606, 0.2282, 0.0002606, 0.2282, 0.05218, 0.08927, 0.05218, 0.08927, 0.779, 0.2282, 0.779, 0.2282, 0.8309, 0.08927, 0.8309, 0.08927, 0.7271, 0.2282, 0.7271, 0.2282, 0.779, 0.08927, 0.779, 0.08927, 0.6752, 0.2282, 0.6752, 0.2282, 0.7271, 0.08927, 0.7271, 0.08927, 0.6232, 0.2282, 0.6232, 0.2282, 0.6752, 0.08927, 0.6752, 0.08927, 0.5713, 0.2282, 0.5713, 0.2282, 0.6232, 0.08927, 0.6232, 0.04066, 0.5713, 0.08927, 0.5713, 0.08927, 0.6232, 0.04066, 0.6232, 0.04066, 0.6232, 0.08927, 0.6232, 0.08927, 0.6752, 0.04066, 0.6752, 0.04066, 0.6752, 0.08927, 0.6752, 0.08927, 0.7271, 0.04066, 0.7271, 0.04066, 0.7271, 0.08927, 0.7271, 0.08927, 0.779, 0.04066, 0.779, 0.7401, 0.8106, 0.7212, 0.7853, 0.7285, 0.7672, 0.7415, 0.7642, 0.04066, 0.0002606, 0.08927, 0.0002606, 0.08927, 0.05218, 0.04066, 0.05218, 0.04066, 0.05218, 0.08927, 0.05218, 0.08927, 0.1041, 0.04066, 0.1041, 0.04066, 0.1041, 0.08927, 0.1041, 0.08927, 0.156, 0.04066, 0.156, 0.04066, 0.156, 0.08927, 0.156, 0.08927, 0.2079, 0.04066, 0.2079, 0.04066, 0.2079, 0.08927, 0.2079, 0.08927, 0.2598, 0.04066, 0.2598, 0.04066, 0.2598, 0.08927, 0.2598, 0.08927, 0.3118, 0.04066, 0.3118, 0.04066, 0.3118, 0.08927, 0.3118, 0.08927, 0.3637, 0.04066, 0.3637, 0.04066, 0.3637, 0.08927, 0.3637, 0.08927, 0.4156, 0.04066, 0.4156, 0.04066, 0.4156, 0.08927, 0.4156, 0.08927, 0.4675, 0.04066, 0.4675, 0.04066, 0.4675, 0.08927, 0.4675, 0.08927, 0.5194, 0.04066, 0.5194, 0.04066, 0.5194, 0.08927, 0.5194, 0.08927, 0.5713, 0.04066, 0.5713, 0.6973, 0.9787, 0.6984, 0.9986, 0.6703, 0.9942, 0.6761, 0.9756, 0.6984, 0.9986, 0.6973, 0.9787, 0.7112, 0.9752, 0.715, 0.9988, 0.6761, 0.9756, 0.6703, 0.9942, 0.6523, 0.9853, 0.6643, 0.97, 0.932, 0.5237, 0.931, 0.5436, 0.9099, 0.5468, 0.904, 0.5283, 0.9293, 0.1513, 0.9719, 0.1513, 0.9714, 0.1727, 0.9298, 0.1727, 0.9195, 0.4791, 0.8769, 0.4791, 0.8774, 0.4507, 0.9189, 0.4507, 0.6643, 0.97, 0.6523, 0.9853, 0.639, 0.973, 0.6538, 0.9604, 0.904, 0.5283, 0.9099, 0.5468, 0.8982, 0.5525, 0.886, 0.5373, 0.9298, 0.1727, 0.9714, 0.1727, 0.9714, 0.1857, 0.9298, 0.1857, 0.9189, 0.4507, 0.8774, 0.4507, 0.8774, 0.4306, 0.9189, 0.4306, 0.6538, 0.9604, 0.639, 0.973, 0.6286, 0.9578, 0.6457, 0.9485, 0.886, 0.5373, 0.8982, 0.5525, 0.8877, 0.5622, 0.8728, 0.5497, 0.9298, 0.1857, 0.9714, 0.1857, 0.9714, 0.2, 0.9298, 0.2, 0.9189, 0.4306, 0.8774, 0.4306, 0.8774, 0.4125, 0.9189, 0.4125, 0.6457, 0.9485, 0.6286, 0.9578, 0.6212, 0.9417, 0.6394, 0.9348, 0.8728, 0.5497, 0.8877, 0.5622, 0.8797, 0.5742, 0.8625, 0.565, 0.9298, 0.2, 0.9714, 0.2, 0.9714, 0.2144, 0.9298, 0.2144, 0.9189, 0.4125, 0.8774, 0.4125, 0.8774, 0.3941, 0.9189, 0.3941, 0.6394, 0.9348, 0.6212, 0.9417, 0.6162, 0.9251, 0.6351, 0.9205, 0.8625, 0.565, 0.8797, 0.5742, 0.8735, 0.588, 0.8553, 0.5812, 0.9298, 0.2144, 0.9714, 0.2144, 0.9714, 0.2295, 0.9298, 0.2295, 0.9189, 0.3941, 0.8774, 0.3941, 0.8774, 0.3763, 0.9189, 0.3763, 0.6351, 0.9205, 0.6162, 0.9251, 0.6129, 0.9083, 0.6322, 0.9057, 0.8553, 0.5812, 0.8735, 0.588, 0.8693, 0.6022, 0.8504, 0.5978, 0.9298, 0.2295, 0.9714, 0.2295, 0.9714, 0.2443, 0.9298, 0.2443, 0.9189, 0.3763, 0.8774, 0.3763, 0.8774, 0.359, 0.9189, 0.359, 0.6322, 0.9057, 0.6129, 0.9083, 0.6112, 0.8913, 0.6306, 0.8903, 0.8504, 0.5978, 0.8693, 0.6022, 0.8666, 0.617, 0.8472, 0.6147, 0.9298, 0.2443, 0.9714, 0.2443, 0.9714, 0.2594, 0.9298, 0.2594, 0.9189, 0.359, 0.8774, 0.359, 0.8774, 0.3418, 0.9189, 0.3418, 0.6306, 0.8903, 0.6112, 0.8913, 0.6107, 0.8746, 0.6301, 0.8746, 0.8472, 0.6147, 0.8666, 0.617, 0.865, 0.6324, 0.8456, 0.6316, 0.9298, 0.2594, 0.9714, 0.2594, 0.9714, 0.2749, 0.9298, 0.2749, 0.9189, 0.3418, 0.8774, 0.3418, 0.8774, 0.3248, 0.9189, 0.3248, 0.6301, 0.8746, 0.6107, 0.8746, 0.6114, 0.8575, 0.6308, 0.8592, 0.8456, 0.6316, 0.865, 0.6324, 0.8647, 0.6481, 0.8452, 0.6483, 0.9298, 0.2749, 0.9714, 0.2749, 0.9714, 0.2906, 0.9298, 0.2906, 0.9189, 0.3248, 0.8774, 0.3248, 0.8774, 0.3081, 0.9189, 0.3081, 0.6308, 0.8592, 0.6114, 0.8575, 0.6136, 0.8404, 0.6327, 0.844, 0.8452, 0.6483, 0.8647, 0.6481, 0.8655, 0.6636, 0.8461, 0.6654, 0.9298, 0.2906, 0.9714, 0.2906, 0.9714, 0.306, 0.9298, 0.306, 0.9189, 0.3081, 0.8774, 0.3081, 0.8774, 0.291, 0.9189, 0.291, 0.6327, 0.844, 0.6136, 0.8404, 0.6172, 0.8237, 0.6359, 0.829, 0.8461, 0.6654, 0.8655, 0.6636, 0.8675, 0.6787, 0.8484, 0.6825, 0.9298, 0.306, 0.9714, 0.306, 0.9714, 0.3213, 0.9298, 0.3213, 0.9189, 0.291, 0.8774, 0.291, 0.8774, 0.2738, 0.9189, 0.2738, 0.6359, 0.829, 0.6172, 0.8237, 0.6226, 0.8073, 0.6405, 0.8149, 0.8484, 0.6825, 0.8675, 0.6787, 0.8708, 0.6937, 0.8521, 0.6991, 0.9298, 0.3213, 0.9714, 0.3213, 0.9714, 0.3367, 0.9298, 0.3367, 0.9189, 0.2738, 0.8774, 0.2738, 0.8774, 0.2567, 0.9189, 0.2567, 0.6405, 0.8149, 0.6226, 0.8073, 0.6304, 0.7915, 0.647, 0.8016, 0.8521, 0.6991, 0.8708, 0.6937, 0.8755, 0.7078, 0.8577, 0.7155, 0.9298, 0.3367, 0.9714, 0.3367, 0.9714, 0.3515, 0.9298, 0.3515, 0.9189, 0.2567, 0.8774, 0.2567, 0.8774, 0.2394, 0.9189, 0.2394, 0.647, 0.8016, 0.6304, 0.7915, 0.6418, 0.7765, 0.6551, 0.7906, 0.8577, 0.7155, 0.8755, 0.7078, 0.8821, 0.721, 0.8656, 0.7313, 0.9298, 0.3515, 0.9714, 0.3515, 0.9714, 0.3663, 0.9298, 0.3663, 0.9189, 0.2394, 0.8774, 0.2394, 0.8774, 0.2218, 0.9189, 0.2218, 0.6551, 0.7906, 0.6418, 0.7765, 0.6571, 0.7649, 0.666, 0.7822, 0.8656, 0.7313, 0.8821, 0.721, 0.8903, 0.7319, 0.8771, 0.7462, 0.9298, 0.3663, 0.9714, 0.3663, 0.9714, 0.38, 0.9298, 0.38, 0.9189, 0.2218, 0.8774, 0.2218, 0.8774, 0.2029, 0.9189, 0.2029, 0.666, 0.7822, 0.6571, 0.7649, 0.6755, 0.7585, 0.6788, 0.7777, 0.8771, 0.7462, 0.8903, 0.7319, 0.9013, 0.7403, 0.8925, 0.7577, 0.9298, 0.38, 0.9714, 0.38, 0.9714, 0.3938, 0.9298, 0.3938, 0.9189, 0.2029, 0.8774, 0.2029, 0.8774, 0.1837, 0.9189, 0.1837, 0.6788, 0.7777, 0.6755, 0.7585, 0.6944, 0.7579, 0.6926, 0.7772, 0.8925, 0.7577, 0.9013, 0.7403, 0.9141, 0.7447, 0.9109, 0.7639, 0.9298, 0.3938, 0.9714, 0.3938, 0.9714, 0.4073, 0.9298, 0.4073, 0.9189, 0.1837, 0.8774, 0.1837, 0.8774, 0.1643, 0.9189, 0.1643, 0.6926, 0.7772, 0.6944, 0.7579, 0.7121, 0.7613, 0.7069, 0.78, 0.9109, 0.7639, 0.9141, 0.7447, 0.9279, 0.7451, 0.9298, 0.7644, 0.9298, 0.4073, 0.9714, 0.4073, 0.9714, 0.4211, 0.9298, 0.4211, 0.9189, 0.1643, 0.8774, 0.1643, 0.8774, 0.1454, 0.9189, 0.1454, 0.7069, 0.78, 0.7121, 0.7613, 0.7285, 0.7672, 0.7212, 0.7853, 0.9298, 0.7644, 0.9279, 0.7451, 0.9422, 0.7422, 0.9476, 0.7609, 0.9298, 0.4211, 0.9714, 0.4211, 0.9714, 0.4357, 0.9298, 0.4357, 0.9189, 0.1454, 0.8774, 0.1454, 0.8774, 0.1273, 0.9189, 0.1273, 0.9751, 0.7114, 0.9769, 0.7577, 0.9639, 0.7548, 0.9565, 0.7368, 0.9476, 0.7609, 0.9422, 0.7422, 0.9565, 0.7368, 0.9639, 0.7548, 0.9298, 0.4357, 0.9714, 0.4357, 0.9714, 0.4509, 0.9298, 0.4509, 0.9189, 0.1273, 0.8774, 0.1273, 0.8774, 0.1098, 0.9189, 0.1098, 0.925, 0.4821, 0.9298, 0.4509, 0.9714, 0.4509, 0.9762, 0.4821, 0.8726, 0.09745, 0.9237, 0.09745, 0.9189, 0.1098, 0.8774, 0.1098, 0.8722, 0.09647, 0.9241, 0.09647, 0.9237, 0.09745, 0.8726, 0.09745, 0.9246, 0.4846, 0.925, 0.4821, 0.9762, 0.4821, 0.9766, 0.4846, 0.9766, 0.7094, 0.9779, 0.7579, 0.9769, 0.7577, 0.9751, 0.7114, 0.7415, 0.8126, 0.7401, 0.8106, 0.7415, 0.7642, 0.7425, 0.764, 0.715, 0.9988, 0.7112, 0.9752, 0.724, 0.9715, 0.7257, 0.9987, 0.931, 0.5436, 0.932, 0.5237, 0.9486, 0.5233, 0.9449, 0.5469, 0.9719, 0.1513, 0.9293, 0.1513, 0.9293, 0.137, 0.9719, 0.137, 0.8769, 0.4791, 0.9195, 0.4791, 0.9211, 0.4956, 0.8785, 0.4956, 0.9737, 0.5707, 0.9578, 0.5506, 0.9593, 0.5233, 0.977, 0.5241, 0.9449, 0.5469, 0.9486, 0.5233, 0.9593, 0.5233, 0.9578, 0.5506, 0.9719, 0.137, 0.9293, 0.137, 0.9293, 0.1236, 0.9719, 0.1236, 0.8785, 0.4956, 0.9211, 0.4956, 0.9233, 0.5061, 0.8807, 0.5061, 0.7412, 0.9525, 0.7414, 0.9991, 0.7257, 0.9987, 0.724, 0.9715, 0.8725, 0.5217, 0.8807, 0.5061, 0.9233, 0.5061, 0.9238, 0.5217, 0.925, 0.09832, 0.9762, 0.09832, 0.9719, 0.1236, 0.9293, 0.1236, 0.9246, 0.09647, 0.9766, 0.09647, 0.9762, 0.09832, 0.925, 0.09832, 0.8722, 0.5228, 0.8725, 0.5217, 0.9238, 0.5217, 0.9241, 0.5228, 0.7425, 0.9511, 0.7423, 0.9997, 0.7414, 0.9991, 0.7412, 0.9525, 0.9749, 0.5721, 0.9737, 0.5707, 0.977, 0.5241, 0.9779, 0.5236])
me_cylinder.materials.append(mat_ceramic)
me_cylinder.use_remesh_preserve_volume = False
me_cylinder.use_remesh_preserve_attributes = False
me_cylinder.use_mirror_vertex_groups = False
me_cylinder.update()
me_cylinder_002 = bpy.data.meshes.new('Cylinder.002')
me_cylinder_002.from_pydata([(-1.24, 4.019, 4.48), (0.3604, 4.025, 4.48), (1.841, 3.417, 4.48), (2.977, 2.289, 4.48), (3.595, 0.8124, 4.48), (3.6, -0.7883, 4.48), (2.993, -2.269, 4.48), (1.865, -3.405, 4.48), (0.3882, -4.023, 4.48), (-1.213, -4.028, 4.48), (-2.693, -3.421, 4.48), (-3.829, -2.293, 4.48), (-4.447, -0.816, 4.48), (-4.452, 0.7847, 4.48), (-3.845, 2.266, 4.48), (-2.717, 3.401, 4.48), (0.3604, 4.025, -4.02), (1.841, 3.417, -4.02), (2.977, 2.289, -4.02), (3.595, 0.8124, -4.02), (3.6, -0.7883, -4.02), (2.993, -2.269, -4.02), (1.865, -3.405, -4.02), (0.3882, -4.023, -4.02), (-1.213, -4.028, -4.02), (-2.693, -3.421, -4.02), (-3.829, -2.293, -4.02), (-4.447, -0.816, -4.02), (-4.452, 0.7847, -4.02), (-3.845, 2.266, -4.02), (-2.717, 3.401, -4.02), (-1.24, 4.019, -4.02), (-1.24, 4.019, 3.66), (0.3604, 4.025, 3.66), (1.841, 3.417, 3.66), (2.977, 2.289, 3.66), (3.595, 0.8124, 3.66), (3.6, -0.7883, 3.66), (2.993, -2.269, 3.66), (1.865, -3.405, 3.66), (0.3882, -4.023, 3.66), (-1.213, -4.028, 3.66), (-2.693, -3.421, 3.66), (-3.829, -2.293, 3.66), (-4.447, -0.816, 3.66), (-4.452, 0.7847, 3.66), (-3.845, 2.266, 3.66), (-2.717, 3.401, 3.66), (0.3604, 4.025, -2.959), (1.841, 3.417, -2.959), (2.977, 2.289, -2.959), (3.595, 0.8124, -2.959), (3.6, -0.7883, -2.959), (2.993, -2.269, -2.959), (1.865, -3.405, -2.959), (0.3882, -4.023, -2.959), (-1.213, -4.028, -2.959), (-2.693, -3.421, -2.959), (-3.829, -2.293, -2.959), (-4.447, -0.816, -2.959), (-4.452, 0.7847, -2.959), (-3.845, 2.266, -2.959), (-2.717, 3.401, -2.959), (-1.24, 4.019, -2.959), (-1.24, 4.019, 2.296), (0.3604, 4.025, 2.296), (1.841, 3.417, 2.296), (2.977, 2.289, 2.296), (3.595, 0.8124, 2.296), (3.6, -0.7883, 2.296), (2.993, -2.269, 2.296), (1.865, -3.405, 2.296), (0.3882, -4.023, 2.296), (-1.213, -4.028, 2.296), (-2.693, -3.421, 2.296), (-3.829, -2.293, 2.296), (-4.447, -0.816, 2.296), (-4.452, 0.7847, 2.296), (-3.845, 2.266, 2.296), (-2.717, 3.401, 2.296), (0.3604, 4.025, -1.597), (1.841, 3.417, -1.597), (2.977, 2.289, -1.597), (3.595, 0.8124, -1.597), (3.6, -0.7883, -1.597), (2.993, -2.269, -1.597), (1.865, -3.405, -1.597), (0.3882, -4.023, -1.597), (-1.213, -4.028, -1.597), (-2.693, -3.421, -1.597), (-3.829, -2.293, -1.597), (-4.447, -0.816, -1.597), (-4.452, 0.7847, -1.597), (-3.845, 2.266, -1.597), (-2.717, 3.401, -1.597), (-1.24, 4.019, -1.597)], [], [(47, 15, 0, 32), (46, 14, 15, 47), (45, 13, 14, 46), (44, 12, 13, 45), (43, 11, 12, 44), (42, 10, 11, 43), (41, 9, 10, 42), (40, 8, 9, 41), (39, 7, 8, 40), (38, 6, 7, 39), (37, 5, 6, 38), (36, 4, 5, 37), (35, 3, 4, 36), (34, 2, 3, 35), (33, 1, 2, 34), (32, 0, 1, 33), (64, 32, 33, 65), (65, 33, 34, 66), (66, 34, 35, 67), (67, 35, 36, 68), (69, 37, 38, 70), (70, 38, 39, 71), (71, 39, 40, 72), (72, 40, 41, 73), (73, 41, 42, 74), (74, 42, 43, 75), (75, 43, 44, 76), (76, 44, 45, 77), (77, 45, 46, 78), (78, 46, 47, 79), (79, 47, 32, 64), (30, 62, 63, 31), (29, 61, 62, 30), (28, 60, 61, 29), (27, 59, 60, 28), (26, 58, 59, 27), (25, 57, 58, 26), (24, 56, 57, 25), (23, 55, 56, 24), (22, 54, 55, 23), (21, 53, 54, 22), (20, 52, 53, 21), (19, 51, 52, 20), (18, 50, 51, 19), (17, 49, 50, 18), (16, 48, 49, 17), (31, 63, 48, 16), (94, 79, 64, 95), (93, 78, 79, 94), (92, 77, 78, 93), (91, 76, 77, 92), (90, 75, 76, 91), (89, 74, 75, 90), (88, 73, 74, 89), (87, 72, 73, 88), (86, 71, 72, 87), (85, 70, 71, 86), (84, 69, 70, 85), (83, 68, 69, 84), (82, 67, 68, 83), (81, 66, 67, 82), (80, 65, 66, 81), (95, 64, 65, 80), (63, 95, 80, 48), (48, 80, 81, 49), (49, 81, 82, 50), (50, 82, 83, 51), (52, 84, 85, 53), (53, 85, 86, 54), (54, 86, 87, 55), (55, 87, 88, 56), (56, 88, 89, 57), (57, 89, 90, 58), (58, 90, 91, 59), (59, 91, 92, 60), (60, 92, 93, 61), (61, 93, 94, 62), (62, 94, 95, 63), (37, 69, 68, 36), (51, 83, 84, 52)])
me_cylinder_002.polygons.foreach_set('use_smooth', [True] * 80)
me_cylinder_002.polygons.foreach_set('material_index', [0, 0, 0, 0, 0, 0, 0, 0, 0, 0, 1, 1, 1, 0, 0, 0, 0, 0, 0, 1, 1, 0, 0, 0, 0, 0, 0, 0, 0, 0, 0, 0, 0, 0, 0, 0, 0, 0, 0, 0, 0, 1, 1, 1, 0, 0, 0, 0, 0, 0, 0, 0, 0, 0, 0, 0, 0, 1, 1, 1, 0, 0, 0, 0, 0, 0, 1, 1, 0, 0, 0, 0, 0, 0, 0, 0, 0, 0, 1, 1])
_uv = me_cylinder_002.uv_layers.new(name='UVMap')
_uv.uv.foreach_set('vector', [0.3571, 0.8814, 0.3571, 1.0, 0.2857, 1.0, 0.2857, 0.8814, 0.4286, 0.8814, 0.4286, 1.0, 0.3571, 1.0, 0.3571, 0.8814, 0.5, 0.8814, 0.5, 1.0, 0.4286, 1.0, 0.4286, 0.8814, 0.5714, 0.8814, 0.5714, 1.0, 0.5, 1.0, 0.5, 0.8814, 0.6429, 0.8814, 0.6429, 1.0, 0.5714, 1.0, 0.5714, 0.8814, 0.7143, 0.8814, 0.7143, 1.0, 0.6429, 1.0, 0.6429, 0.8814, 0.7857, 0.8814, 0.7857, 1.0, 0.7143, 1.0, 0.7143, 0.8814, 0.8571, 0.8814, 0.8571, 1.0, 0.7857, 1.0, 0.7857, 0.8814, 0.9286, 0.8814, 0.9286, 1.0, 0.8571, 1.0, 0.8571, 0.8814, 1.0, 0.8814, 1.0, 1.0, 0.9286, 1.0, 0.9286, 0.8814, 1.071, 0.8814, 1.071, 1.0, 1.0, 1.0, 1.0, 0.8814, 2.533e-07, 0.8814, 2.533e-07, 1.0, -0.07143, 1.0, -0.07143, 0.8814, 0.07143, 0.8814, 0.07143, 1.0, 2.533e-07, 1.0, 2.533e-07, 0.8814, 0.1429, 0.8814, 0.1429, 1.0, 0.07143, 1.0, 0.07143, 0.8814, 0.2143, 0.8814, 0.2143, 1.0, 0.1429, 1.0, 0.1429, 0.8814, 0.2857, 0.8814, 0.2857, 1.0, 0.2143, 1.0, 0.2143, 0.8814, 0.2857, 0.7245, 0.2857, 0.8814, 0.2143, 0.8814, 0.2143, 0.7245, 0.2143, 0.7245, 0.2143, 0.8814, 0.1429, 0.8814, 0.1429, 0.7245, 0.1429, 0.7245, 0.1429, 0.8814, 0.07143, 0.8814, 0.07143, 0.7245, 0.07143, 0.7245, 0.07143, 0.8814, 2.533e-07, 0.8814, 2.533e-07, 0.7245, 1.071, 0.7245, 1.071, 0.8814, 1.0, 0.8814, 1.0, 0.7245, 1.0, 0.7245, 1.0, 0.8814, 0.9286, 0.8814, 0.9286, 0.7245, 0.9286, 0.7245, 0.9286, 0.8814, 0.8571, 0.8814, 0.8571, 0.7245, 0.8571, 0.7245, 0.8571, 0.8814, 0.7857, 0.8814, 0.7857, 0.7245, 0.7857, 0.7245, 0.7857, 0.8814, 0.7143, 0.8814, 0.7143, 0.7245, 0.7143, 0.7245, 0.7143, 0.8814, 0.6429, 0.8814, 0.6429, 0.7245, 0.6429, 0.7245, 0.6429, 0.8814, 0.5714, 0.8814, 0.5714, 0.7245, 0.5714, 0.7245, 0.5714, 0.8814, 0.5, 0.8814, 0.5, 0.7245, 0.5, 0.7245, 0.5, 0.8814, 0.4286, 0.8814, 0.4286, 0.7245, 0.4286, 0.7245, 0.4286, 0.8814, 0.3571, 0.8814, 0.3571, 0.7245, 0.3571, 0.7245, 0.3571, 0.8814, 0.2857, 0.8814, 0.2857, 0.7245, 0.3571, 0.0, 0.3571, 0.1198, 0.2857, 0.1198, 0.2857, 0.0, 0.4286, 0.0, 0.4286, 0.1198, 0.3571, 0.1198, 0.3571, 0.0, 0.5, 0.0, 0.5, 0.1198, 0.4286, 0.1198, 0.4286, 0.0, 0.5714, 0.0, 0.5714, 0.1198, 0.5, 0.1198, 0.5, 0.0, 0.6429, 0.0, 0.6429, 0.1198, 0.5714, 0.1198, 0.5714, 0.0, 0.7143, 0.0, 0.7143, 0.1198, 0.6429, 0.1198, 0.6429, 0.0, 0.7857, 0.0, 0.7857, 0.1198, 0.7143, 0.1198, 0.7143, 0.0, 0.8571, 0.0, 0.8571, 0.1198, 0.7857, 0.1198, 0.7857, 0.0, 0.9286, 0.0, 0.9286, 0.1198, 0.8571, 0.1198, 0.8571, 0.0, 1.0, 0.0, 1.0, 0.1198, 0.9286, 0.1198, 0.9286, 0.0, 1.071, 0.0, 1.071, 0.1198, 1.0, 0.1198, 1.0, 0.0, 2.533e-07, 0.0, 2.533e-07, 0.1198, -0.07143, 0.1198, -0.07143, 0.0, 0.07143, 0.0, 0.07143, 0.1198, 2.533e-07, 0.1198, 2.533e-07, 0.0, 0.1429, 0.0, 0.1429, 0.1198, 0.07143, 0.1198, 0.07143, 0.0, 0.2143, 0.0, 0.2143, 0.1198, 0.1429, 0.1198, 0.1429, 0.0, 0.2857, 0.0, 0.2857, 0.1198, 0.2143, 0.1198, 0.2143, 0.0, 0.3571, 0.2765, 0.3571, 0.7245, 0.2857, 0.7245, 0.2857, 0.2765, 0.4286, 0.2765, 0.4286, 0.7245, 0.3571, 0.7245, 0.3571, 0.2765, 0.5, 0.2765, 0.5, 0.7245, 0.4286, 0.7245, 0.4286, 0.2765, 0.5714, 0.2765, 0.5714, 0.7245, 0.5, 0.7245, 0.5, 0.2765, 0.6429, 0.2765, 0.6429, 0.7245, 0.5714, 0.7245, 0.5714, 0.2765, 0.7143, 0.2765, 0.7143, 0.7245, 0.6429, 0.7245, 0.6429, 0.2765, 0.7857, 0.2765, 0.7857, 0.7245, 0.7143, 0.7245, 0.7143, 0.2765, 0.8571, 0.2765, 0.8571, 0.7245, 0.7857, 0.7245, 0.7857, 0.2765, 0.9286, 0.2765, 0.9286, 0.7245, 0.8571, 0.7245, 0.8571, 0.2765, 1.0, 0.2765, 1.0, 0.7245, 0.9286, 0.7245, 0.9286, 0.2765, 1.071, 0.2765, 1.071, 0.7245, 1.0, 0.7245, 1.0, 0.2765, 2.533e-07, 0.2765, 2.533e-07, 0.7245, -0.07143, 0.7245, -0.07143, 0.2765, 0.07143, 0.2765, 0.07143, 0.7245, 2.533e-07, 0.7245, 2.533e-07, 0.2765, 0.1429, 0.2765, 0.1429, 0.7245, 0.07143, 0.7245, 0.07143, 0.2765, 0.2143, 0.2765, 0.2143, 0.7245, 0.1429, 0.7245, 0.1429, 0.2765, 0.2857, 0.2765, 0.2857, 0.7245, 0.2143, 0.7245, 0.2143, 0.2765, 0.2857, 0.1198, 0.2857, 0.2765, 0.2143, 0.2765, 0.2143, 0.1198, 0.2143, 0.1198, 0.2143, 0.2765, 0.1429, 0.2765, 0.1429, 0.1198, 0.1429, 0.1198, 0.1429, 0.2765, 0.07143, 0.2765, 0.07143, 0.1198, 0.07143, 0.1198, 0.07143, 0.2765, 2.533e-07, 0.2765, 2.533e-07, 0.1198, 1.071, 0.1198, 1.071, 0.2765, 1.0, 0.2765, 1.0, 0.1198, 1.0, 0.1198, 1.0, 0.2765, 0.9286, 0.2765, 0.9286, 0.1198, 0.9286, 0.1198, 0.9286, 0.2765, 0.8571, 0.2765, 0.8571, 0.1198, 0.8571, 0.1198, 0.8571, 0.2765, 0.7857, 0.2765, 0.7857, 0.1198, 0.7857, 0.1198, 0.7857, 0.2765, 0.7143, 0.2765, 0.7143, 0.1198, 0.7143, 0.1198, 0.7143, 0.2765, 0.6429, 0.2765, 0.6429, 0.1198, 0.6429, 0.1198, 0.6429, 0.2765, 0.5714, 0.2765, 0.5714, 0.1198, 0.5714, 0.1198, 0.5714, 0.2765, 0.5, 0.2765, 0.5, 0.1198, 0.5, 0.1198, 0.5, 0.2765, 0.4286, 0.2765, 0.4286, 0.1198, 0.4286, 0.1198, 0.4286, 0.2765, 0.3571, 0.2765, 0.3571, 0.1198, 0.3571, 0.1198, 0.3571, 0.2765, 0.2857, 0.2765, 0.2857, 0.1198, -0.07143, 0.8814, -0.07143, 0.7245, 2.533e-07, 0.7245, 2.533e-07, 0.8814, 2.533e-07, 0.1198, 2.533e-07, 0.2765, -0.07143, 0.2765, -0.07143, 0.1198])
me_cylinder_002.materials.append(mat_motif)
me_cylinder_002.materials.append(mat_motif_white)
me_cylinder_002.use_remesh_preserve_volume = False
me_cylinder_002.use_remesh_preserve_attributes = False
me_cylinder_002.use_mirror_vertex_groups = False
me_cylinder_002.update()

# ---- objects
ob_mug = bpy.data.objects.new('Mug', me_cylinder)
ob_motif = bpy.data.objects.new('Motif', me_cylinder_002)

# ---- transforms, parenting, visibility, modifiers, constraints
ob_mug.location = (0.0, 0.0, 0.0)
ob_mug.scale = (0.01, 0.01, 0.01)
ob_mug.lock_location = (False, False, True)
ob_mug.lineart.crease_threshold = 0.0
_m = ob_mug.modifiers.new('Subsurf', 'SUBSURF')
_m.uv_smooth = 'PRESERVE_CORNERS'
_m.quality = 2
_m.levels = 2
_m.show_only_control_edges = False
ob_motif.location = (0.0, 0.0, 0.0)
ob_motif.scale = (0.01001, 0.01001, 0.01)
ob_motif.lock_location = (False, False, True)
ob_motif.lineart.crease_threshold = 0.0
_m = ob_motif.modifiers.new('Subsurf', 'SUBSURF')
_m.uv_smooth = 'PRESERVE_CORNERS'
_m.quality = 2
_m.levels = 2
_m.show_only_control_edges = False

# ---- collection membership
col_collection_1.objects.link(ob_mug)
col_collection_1.objects.link(ob_motif)

# ---- scene / render settings (as saved in the file)
scene.frame_start = 1; scene.frame_end = 250; scene.frame_set(13)
scene.render.engine = 'CYCLES'
scene.render.resolution_x = 360
scene.render.resolution_y = 360
scene.render.dither_intensity = 0.0
scene.render.use_border = True
scene.cycles.use_denoising = False
scene.cycles.samples = 300
scene.cycles.sampling_pattern = 'TABULATED_SOBOL'
scene.cycles.use_adaptive_sampling = False
scene.cycles.use_light_tree = False
scene.cycles.blur_glossy = 0.0
scene.cycles.sample_clamp_indirect = 1.0
scene.view_settings.view_transform = 'Standard'
bpy.context.view_layer.update()

# ---- added for rendering (the .blend has no active camera and no usable light): camera, sun
cam_auto = bpy.data.cameras.new('AutoCamera')
cam_auto.lens = 50.0
cam_auto.sensor_width = 36.0
cam_auto.clip_end = 1000.0
ob_auto_camera = bpy.data.objects.new('AutoCamera', cam_auto)
scene.collection.objects.link(ob_auto_camera)
ob_auto_camera.location = (0.200949, -0.222072, 0.150559)
ob_auto_camera.rotation_euler = (1.09748, -7.21219e-08, 0.694738)
scene.camera = ob_auto_camera
light_auto_sun = bpy.data.lights.new('AutoSun', 'SUN')
light_auto_sun.energy = 3.0
light_auto_sun.angle = 0.0523599
ob_auto_sun = bpy.data.objects.new('AutoSun', light_auto_sun)
scene.collection.objects.link(ob_auto_sun)
ob_auto_sun.rotation_euler = (0.872665, 0.174533, 0.523599)
bpy.context.view_layer.update()
